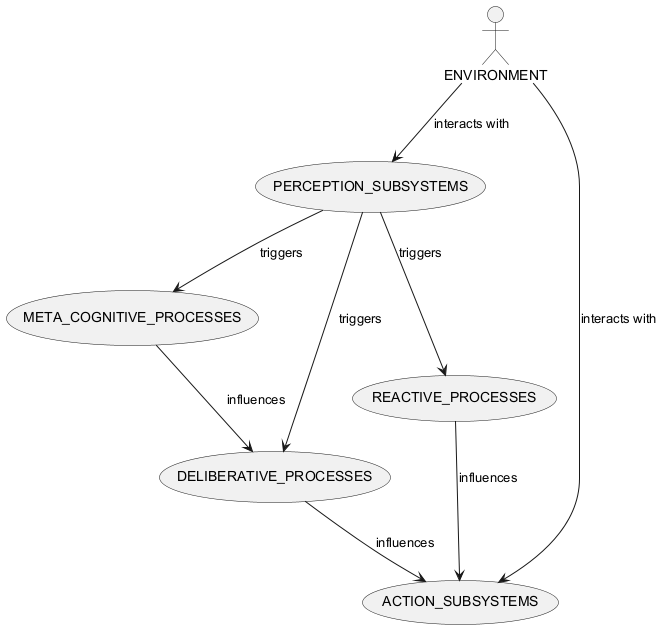

The diagram above was rendered by PlantUML. Its source (embedded in the PNG):
@startuml
actor ENVIRONMENT as "ENVIRONMENT"
usecase PERCEPTION_SUBSYSTEMS as "PERCEPTION_SUBSYSTEMS"
usecase META_COGNITIVE_PROCESSES as "META_COGNITIVE_PROCESSES"
usecase DELIBERATIVE_PROCESSES as "DELIBERATIVE_PROCESSES"
usecase REACTIVE_PROCESSES as "REACTIVE_PROCESSES"
usecase ACTION_SUBSYSTEMS as "ACTION_SUBSYSTEMS"

ENVIRONMENT --> PERCEPTION_SUBSYSTEMS : interacts with
ENVIRONMENT --> ACTION_SUBSYSTEMS : interacts with
PERCEPTION_SUBSYSTEMS --> META_COGNITIVE_PROCESSES : triggers
PERCEPTION_SUBSYSTEMS --> DELIBERATIVE_PROCESSES : triggers
PERCEPTION_SUBSYSTEMS --> REACTIVE_PROCESSES : triggers
META_COGNITIVE_PROCESSES --> DELIBERATIVE_PROCESSES : influences
DELIBERATIVE_PROCESSES --> ACTION_SUBSYSTEMS : influences
REACTIVE_PROCESSES --> ACTION_SUBSYSTEMS : influences
@enduml